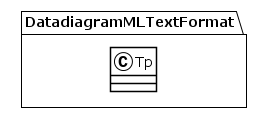

The diagram above was rendered by PlantUML. Its source (embedded in the PNG):
@startuml
!theme plain
package DatadiagramMLTextFormat {
class Tp {
}
}
@enduml